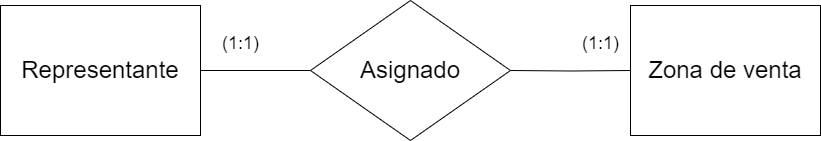

The diagram above was exported from draw.io. Its source (the exported page's mxGraphModel, read from the mxfile embedded in the PNG):
<mxGraphModel dx="931" dy="772" grid="1" gridSize="10" guides="1" tooltips="1" connect="1" arrows="1" fold="1" page="1" pageScale="1" pageWidth="850" pageHeight="1100" math="0" shadow="0" extFonts="Permanent Marker^https://fonts.googleapis.com/css?family=Permanent+Marker">
  <root>
    <mxCell id="0" />
    <mxCell id="1" parent="0" />
    <mxCell id="-gcsnalx-fvy34UCijWT-3" value="&lt;font style=&quot;font-size: 24px;&quot;&gt;Zona de venta&lt;/font&gt;" style="whiteSpace=wrap;html=1;align=center;" vertex="1" parent="1">
      <mxGeometry x="660" y="325" width="190" height="130" as="geometry" />
    </mxCell>
    <mxCell id="-gcsnalx-fvy34UCijWT-4" value="&lt;font style=&quot;font-size: 24px;&quot;&gt;Representante&lt;/font&gt;" style="whiteSpace=wrap;html=1;align=center;" vertex="1" parent="1">
      <mxGeometry x="30" y="325" width="200" height="130" as="geometry" />
    </mxCell>
    <mxCell id="-gcsnalx-fvy34UCijWT-7" value="" style="edgeStyle=orthogonalEdgeStyle;rounded=0;orthogonalLoop=1;jettySize=auto;html=1;endArrow=none;endFill=0;" edge="1" parent="1" target="-gcsnalx-fvy34UCijWT-3">
      <mxGeometry relative="1" as="geometry">
        <mxPoint x="540" y="390" as="sourcePoint" />
      </mxGeometry>
    </mxCell>
    <mxCell id="-gcsnalx-fvy34UCijWT-8" value="" style="rounded=0;orthogonalLoop=1;jettySize=auto;html=1;endArrow=none;endFill=0;" edge="1" parent="1" target="-gcsnalx-fvy34UCijWT-4">
      <mxGeometry relative="1" as="geometry">
        <mxPoint x="340" y="390" as="sourcePoint" />
      </mxGeometry>
    </mxCell>
    <mxCell id="-gcsnalx-fvy34UCijWT-9" value="&lt;font style=&quot;font-size: 18px;&quot;&gt;(1:1)&lt;/font&gt;" style="text;html=1;align=center;verticalAlign=middle;resizable=0;points=[];autosize=1;strokeColor=none;fillColor=none;" vertex="1" parent="1">
      <mxGeometry x="240" y="343" width="60" height="40" as="geometry" />
    </mxCell>
    <mxCell id="-gcsnalx-fvy34UCijWT-10" value="&lt;font style=&quot;font-size: 18px;&quot;&gt;(1:1)&lt;/font&gt;" style="text;html=1;align=center;verticalAlign=middle;resizable=0;points=[];autosize=1;strokeColor=none;fillColor=none;" vertex="1" parent="1">
      <mxGeometry x="600" y="343" width="60" height="40" as="geometry" />
    </mxCell>
    <mxCell id="-gcsnalx-fvy34UCijWT-12" value="&lt;font style=&quot;font-size: 24px;&quot;&gt;Asignado&lt;/font&gt;" style="rhombus;whiteSpace=wrap;html=1;" vertex="1" parent="1">
      <mxGeometry x="340" y="320" width="200" height="140" as="geometry" />
    </mxCell>
  </root>
</mxGraphModel>